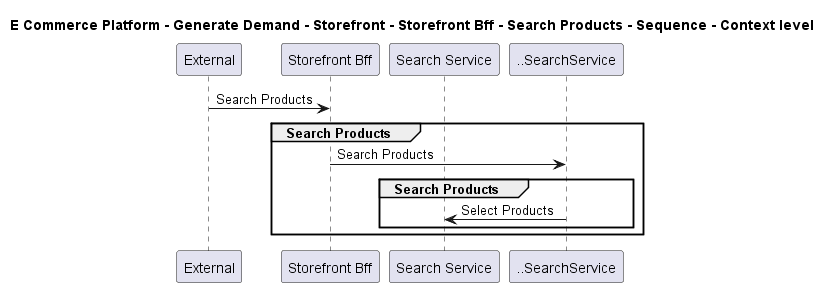

The diagram above was rendered by PlantUML. Its source (embedded in the PNG):
@startuml

title E Commerce Platform - Generate Demand - Storefront - Storefront Bff - Search Products - Sequence - Context level

participant "External" as C4InterFlow.SoftwareSystems.ExternalSystem
participant "Storefront Bff" as ECommercePlatform.GenerateDemand.Storefront.SoftwareSystems.StorefrontBff
participant "Search Service" as ECommercePlatform.GenerateDemand.SearchAndBrowse.SoftwareSystems.SearchService

C4InterFlow.SoftwareSystems.ExternalSystem -> ECommercePlatform.GenerateDemand.Storefront.SoftwareSystems.StorefrontBff : Search Products
group Search Products
ECommercePlatform.GenerateDemand.Storefront.SoftwareSystems.StorefrontBff -> ..SearchService : Search Products
group Search Products
..SearchService -> ECommercePlatform.GenerateDemand.SearchAndBrowse.SoftwareSystems.SearchService : Select Products
end
end


@enduml